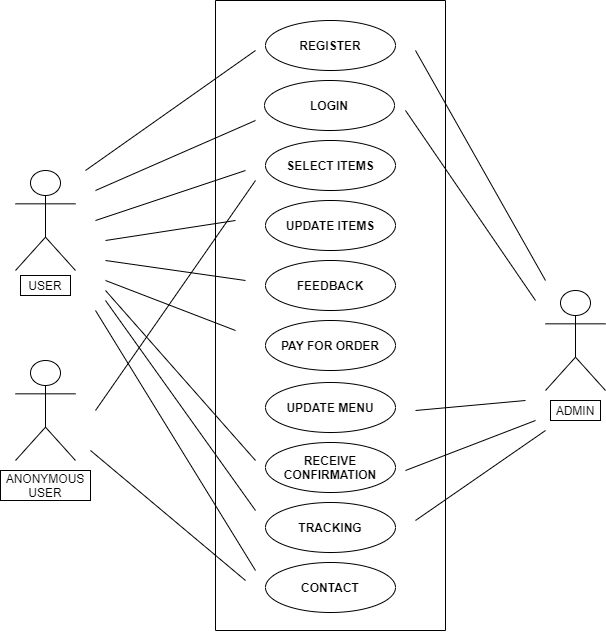

The diagram above was exported from draw.io. Its source (the exported page's mxGraphModel, read from the mxfile embedded in the PNG):
<mxGraphModel dx="868" dy="482" grid="1" gridSize="10" guides="1" tooltips="1" connect="1" arrows="1" fold="1" page="1" pageScale="1" pageWidth="827" pageHeight="1169" math="0" shadow="0">
  <root>
    <mxCell id="0" />
    <mxCell id="1" parent="0" />
    <mxCell id="gomkEKTjox0Vo1XdoqEm-1" value="" style="shape=umlActor;verticalLabelPosition=bottom;verticalAlign=top;outlineConnect=0;html=1;" parent="1" vertex="1">
      <mxGeometry x="100" y="210" width="60" height="100" as="geometry" />
    </mxCell>
    <mxCell id="41mI9ctDzoxCzUiFfynZ-2" value="&lt;h3 style=&quot;font-size: 12px;&quot;&gt;REGISTER&lt;/h3&gt;" style="ellipse;whiteSpace=wrap;html=1;strokeWidth=1;fontSize=12;labelBackgroundColor=#ffffff;labelBorderColor=none;fontStyle=0;align=center;verticalAlign=middle;" parent="1" vertex="1">
      <mxGeometry x="350" y="60" width="130" height="50" as="geometry" />
    </mxCell>
    <mxCell id="41mI9ctDzoxCzUiFfynZ-3" value="&lt;h3 style=&quot;font-size: 12px;&quot;&gt;LOGIN&lt;/h3&gt;" style="ellipse;whiteSpace=wrap;html=1;strokeWidth=1;fontSize=12;" parent="1" vertex="1">
      <mxGeometry x="349" y="120" width="130" height="50" as="geometry" />
    </mxCell>
    <mxCell id="41mI9ctDzoxCzUiFfynZ-4" value="&lt;h3 style=&quot;font-size: 12px;&quot;&gt;SELECT ITEMS&lt;/h3&gt;" style="ellipse;whiteSpace=wrap;html=1;strokeWidth=1;fontSize=12;" parent="1" vertex="1">
      <mxGeometry x="350" y="180" width="130" height="50" as="geometry" />
    </mxCell>
    <mxCell id="41mI9ctDzoxCzUiFfynZ-5" value="&lt;h3 style=&quot;font-size: 12px&quot;&gt;UPDATE ITEMS&lt;/h3&gt;" style="ellipse;whiteSpace=wrap;html=1;strokeWidth=1;fontSize=12;" parent="1" vertex="1">
      <mxGeometry x="350" y="240" width="130" height="50" as="geometry" />
    </mxCell>
    <mxCell id="41mI9ctDzoxCzUiFfynZ-6" value="&lt;h3 style=&quot;font-size: 12px&quot;&gt;FEEDBACK&lt;/h3&gt;" style="ellipse;whiteSpace=wrap;html=1;strokeWidth=1;fontSize=12;" parent="1" vertex="1">
      <mxGeometry x="350" y="300" width="130" height="50" as="geometry" />
    </mxCell>
    <mxCell id="41mI9ctDzoxCzUiFfynZ-7" value="&lt;h3 style=&quot;font-size: 12px;&quot;&gt;PAY FOR ORDER&lt;/h3&gt;" style="ellipse;whiteSpace=wrap;html=1;strokeWidth=1;fontSize=12;" parent="1" vertex="1">
      <mxGeometry x="350" y="360" width="130" height="50" as="geometry" />
    </mxCell>
    <mxCell id="41mI9ctDzoxCzUiFfynZ-9" value="&lt;h3 style=&quot;font-size: 12px;&quot;&gt;UPDATE MENU&lt;/h3&gt;" style="ellipse;whiteSpace=wrap;html=1;strokeWidth=1;fontSize=12;" parent="1" vertex="1">
      <mxGeometry x="350" y="422" width="130" height="50" as="geometry" />
    </mxCell>
    <mxCell id="41mI9ctDzoxCzUiFfynZ-10" value="&lt;h4 style=&quot;font-size: 12px;&quot;&gt;RECEIVE CONFIRMATION&lt;/h4&gt;" style="ellipse;whiteSpace=wrap;html=1;strokeWidth=1;fontSize=12;" parent="1" vertex="1">
      <mxGeometry x="350" y="482" width="130" height="50" as="geometry" />
    </mxCell>
    <mxCell id="41mI9ctDzoxCzUiFfynZ-11" value="&lt;h3 style=&quot;font-size: 12px;&quot;&gt;TRACKING&lt;/h3&gt;" style="ellipse;whiteSpace=wrap;html=1;strokeWidth=1;fontSize=12;" parent="1" vertex="1">
      <mxGeometry x="350" y="542" width="130" height="50" as="geometry" />
    </mxCell>
    <mxCell id="41mI9ctDzoxCzUiFfynZ-13" value="" style="endArrow=none;html=1;fontSize=14;fontColor=none;" parent="1" edge="1">
      <mxGeometry width="50" height="50" relative="1" as="geometry">
        <mxPoint x="300" y="670" as="sourcePoint" />
        <mxPoint x="300" y="40" as="targetPoint" />
      </mxGeometry>
    </mxCell>
    <mxCell id="41mI9ctDzoxCzUiFfynZ-14" value="" style="endArrow=none;html=1;strokeColor=#000000;fontSize=14;fontColor=none;" parent="1" edge="1">
      <mxGeometry width="50" height="50" relative="1" as="geometry">
        <mxPoint x="300" y="40" as="sourcePoint" />
        <mxPoint x="530" y="40" as="targetPoint" />
      </mxGeometry>
    </mxCell>
    <mxCell id="41mI9ctDzoxCzUiFfynZ-15" value="" style="endArrow=none;html=1;fontSize=14;fontColor=none;" parent="1" edge="1">
      <mxGeometry width="50" height="50" relative="1" as="geometry">
        <mxPoint x="530" y="670" as="sourcePoint" />
        <mxPoint x="530" y="40" as="targetPoint" />
      </mxGeometry>
    </mxCell>
    <mxCell id="41mI9ctDzoxCzUiFfynZ-16" value="" style="endArrow=none;html=1;strokeColor=#000000;fontSize=14;fontColor=none;" parent="1" edge="1">
      <mxGeometry width="50" height="50" relative="1" as="geometry">
        <mxPoint x="300" y="670" as="sourcePoint" />
        <mxPoint x="530" y="670" as="targetPoint" />
        <Array as="points" />
      </mxGeometry>
    </mxCell>
    <mxCell id="41mI9ctDzoxCzUiFfynZ-21" value="" style="shape=umlActor;verticalLabelPosition=bottom;verticalAlign=top;outlineConnect=0;html=1;" parent="1" vertex="1">
      <mxGeometry x="100" y="400" width="60" height="100" as="geometry" />
    </mxCell>
    <mxCell id="41mI9ctDzoxCzUiFfynZ-22" value="" style="shape=umlActor;verticalLabelPosition=bottom;verticalAlign=top;outlineConnect=0;html=1;" parent="1" vertex="1">
      <mxGeometry x="630" y="330" width="60" height="100" as="geometry" />
    </mxCell>
    <mxCell id="aQjF8_yLdVrENhSX1uu--2" value="USER" style="rounded=0;whiteSpace=wrap;html=1;" parent="1" vertex="1">
      <mxGeometry x="105" y="315" width="50" height="20" as="geometry" />
    </mxCell>
    <mxCell id="aQjF8_yLdVrENhSX1uu--3" value="ANONYMOUS USER" style="rounded=0;whiteSpace=wrap;html=1;" parent="1" vertex="1">
      <mxGeometry x="85" y="510" width="90" height="30" as="geometry" />
    </mxCell>
    <mxCell id="aQjF8_yLdVrENhSX1uu--4" value="ADMIN" style="rounded=0;whiteSpace=wrap;html=1;" parent="1" vertex="1">
      <mxGeometry x="635" y="440" width="50" height="20" as="geometry" />
    </mxCell>
    <mxCell id="aQjF8_yLdVrENhSX1uu--5" value="" style="endArrow=none;html=1;fontSize=12;" parent="1" edge="1">
      <mxGeometry width="50" height="50" relative="1" as="geometry">
        <mxPoint x="170" y="210" as="sourcePoint" />
        <mxPoint x="340" y="90" as="targetPoint" />
        <Array as="points" />
      </mxGeometry>
    </mxCell>
    <mxCell id="aQjF8_yLdVrENhSX1uu--6" value="" style="endArrow=none;html=1;fontSize=12;" parent="1" edge="1">
      <mxGeometry width="50" height="50" relative="1" as="geometry">
        <mxPoint x="180" y="230" as="sourcePoint" />
        <mxPoint x="340" y="160" as="targetPoint" />
      </mxGeometry>
    </mxCell>
    <mxCell id="aQjF8_yLdVrENhSX1uu--7" value="" style="endArrow=none;html=1;fontSize=12;" parent="1" edge="1">
      <mxGeometry width="50" height="50" relative="1" as="geometry">
        <mxPoint x="180" y="260" as="sourcePoint" />
        <mxPoint x="330" y="210" as="targetPoint" />
      </mxGeometry>
    </mxCell>
    <mxCell id="aQjF8_yLdVrENhSX1uu--8" value="" style="endArrow=none;html=1;fontSize=12;" parent="1" edge="1">
      <mxGeometry width="50" height="50" relative="1" as="geometry">
        <mxPoint x="190" y="280" as="sourcePoint" />
        <mxPoint x="320" y="260" as="targetPoint" />
      </mxGeometry>
    </mxCell>
    <mxCell id="aQjF8_yLdVrENhSX1uu--9" value="" style="endArrow=none;html=1;fontSize=12;" parent="1" edge="1">
      <mxGeometry width="50" height="50" relative="1" as="geometry">
        <mxPoint x="190" y="300" as="sourcePoint" />
        <mxPoint x="330" y="320" as="targetPoint" />
      </mxGeometry>
    </mxCell>
    <mxCell id="aQjF8_yLdVrENhSX1uu--10" value="" style="endArrow=none;html=1;fontSize=12;" parent="1" edge="1">
      <mxGeometry width="50" height="50" relative="1" as="geometry">
        <mxPoint x="190" y="320" as="sourcePoint" />
        <mxPoint x="320" y="370" as="targetPoint" />
      </mxGeometry>
    </mxCell>
    <mxCell id="aQjF8_yLdVrENhSX1uu--11" value="" style="endArrow=none;html=1;fontSize=12;" parent="1" edge="1">
      <mxGeometry width="50" height="50" relative="1" as="geometry">
        <mxPoint x="190" y="340" as="sourcePoint" />
        <mxPoint x="340" y="550" as="targetPoint" />
      </mxGeometry>
    </mxCell>
    <mxCell id="aQjF8_yLdVrENhSX1uu--12" value="" style="endArrow=none;html=1;fontSize=12;" parent="1" edge="1">
      <mxGeometry width="50" height="50" relative="1" as="geometry">
        <mxPoint x="180" y="350" as="sourcePoint" />
        <mxPoint x="340" y="610" as="targetPoint" />
      </mxGeometry>
    </mxCell>
    <mxCell id="aQjF8_yLdVrENhSX1uu--13" value="" style="endArrow=none;html=1;fontSize=12;" parent="1" edge="1">
      <mxGeometry width="50" height="50" relative="1" as="geometry">
        <mxPoint x="630" y="320" as="sourcePoint" />
        <mxPoint x="500" y="90" as="targetPoint" />
      </mxGeometry>
    </mxCell>
    <mxCell id="aQjF8_yLdVrENhSX1uu--14" value="" style="endArrow=none;html=1;fontSize=12;" parent="1" edge="1">
      <mxGeometry width="50" height="50" relative="1" as="geometry">
        <mxPoint x="620" y="340" as="sourcePoint" />
        <mxPoint x="490" y="150" as="targetPoint" />
      </mxGeometry>
    </mxCell>
    <mxCell id="aQjF8_yLdVrENhSX1uu--16" value="" style="endArrow=none;html=1;fontSize=12;" parent="1" edge="1">
      <mxGeometry width="50" height="50" relative="1" as="geometry">
        <mxPoint x="500" y="450" as="sourcePoint" />
        <mxPoint x="610" y="440" as="targetPoint" />
      </mxGeometry>
    </mxCell>
    <mxCell id="aQjF8_yLdVrENhSX1uu--17" value="" style="endArrow=none;html=1;fontSize=12;" parent="1" edge="1">
      <mxGeometry width="50" height="50" relative="1" as="geometry">
        <mxPoint x="490" y="510" as="sourcePoint" />
        <mxPoint x="620" y="460" as="targetPoint" />
      </mxGeometry>
    </mxCell>
    <mxCell id="aQjF8_yLdVrENhSX1uu--18" value="" style="endArrow=none;html=1;fontSize=12;" parent="1" edge="1">
      <mxGeometry width="50" height="50" relative="1" as="geometry">
        <mxPoint x="500" y="560" as="sourcePoint" />
        <mxPoint x="630" y="470" as="targetPoint" />
      </mxGeometry>
    </mxCell>
    <mxCell id="aQjF8_yLdVrENhSX1uu--19" value="&lt;h3 style=&quot;font-size: 12px&quot;&gt;CONTACT&lt;/h3&gt;" style="ellipse;whiteSpace=wrap;html=1;strokeWidth=1;fontSize=12;" parent="1" vertex="1">
      <mxGeometry x="350" y="602" width="130" height="50" as="geometry" />
    </mxCell>
    <mxCell id="aQjF8_yLdVrENhSX1uu--20" value="" style="endArrow=none;html=1;fontSize=12;" parent="1" edge="1">
      <mxGeometry width="50" height="50" relative="1" as="geometry">
        <mxPoint x="190" y="330" as="sourcePoint" />
        <mxPoint x="340" y="500" as="targetPoint" />
      </mxGeometry>
    </mxCell>
    <mxCell id="aQjF8_yLdVrENhSX1uu--21" value="" style="endArrow=none;html=1;fontSize=12;" parent="1" edge="1">
      <mxGeometry width="50" height="50" relative="1" as="geometry">
        <mxPoint x="175" y="490" as="sourcePoint" />
        <mxPoint x="330" y="620" as="targetPoint" />
      </mxGeometry>
    </mxCell>
    <mxCell id="aQjF8_yLdVrENhSX1uu--22" value="" style="endArrow=none;html=1;fontSize=12;" parent="1" edge="1">
      <mxGeometry width="50" height="50" relative="1" as="geometry">
        <mxPoint x="180" y="450" as="sourcePoint" />
        <mxPoint x="340" y="220" as="targetPoint" />
      </mxGeometry>
    </mxCell>
  </root>
</mxGraphModel>